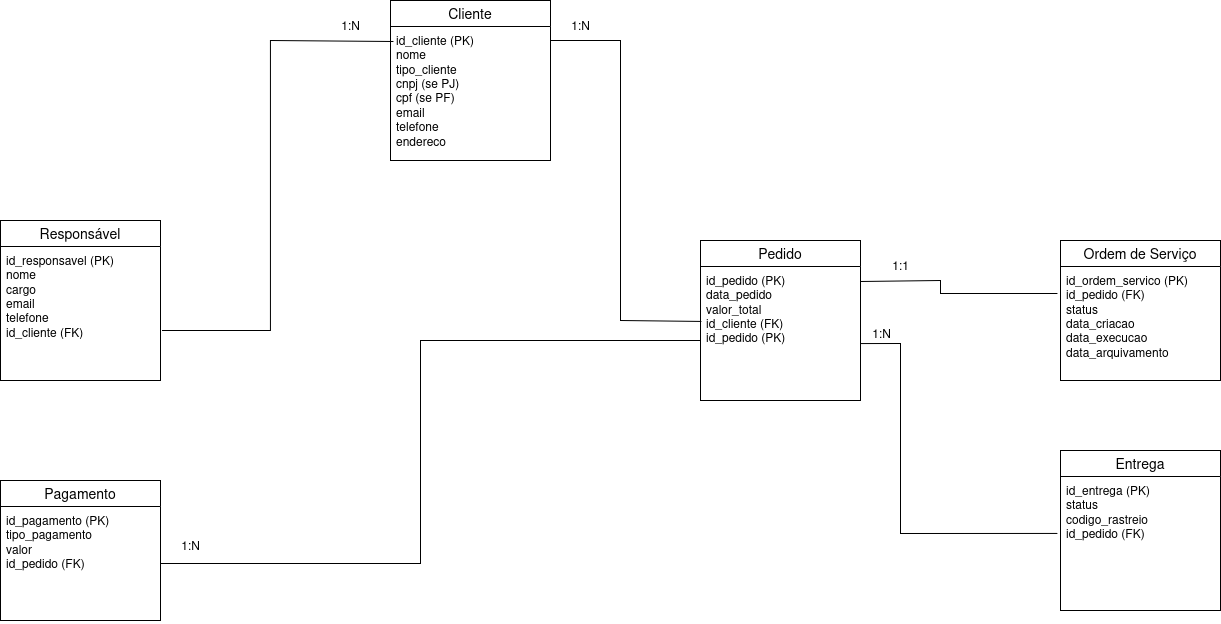

The diagram above was exported from draw.io. Its source (the exported page's mxGraphModel, read from the mxfile embedded in the PNG):
<mxGraphModel dx="2435" dy="824" grid="1" gridSize="10" guides="1" tooltips="1" connect="1" arrows="1" fold="1" page="1" pageScale="1" pageWidth="827" pageHeight="1169" math="0" shadow="0">
  <root>
    <mxCell id="0" />
    <mxCell id="1" parent="0" />
    <mxCell id="VrPduoae5rhi5juNufVD-20" value="Cliente" style="swimlane;fontStyle=0;childLayout=stackLayout;horizontal=1;startSize=26;horizontalStack=0;resizeParent=1;resizeParentMax=0;resizeLast=0;collapsible=1;marginBottom=0;align=center;fontSize=14;" parent="1" vertex="1">
      <mxGeometry x="-30" width="160" height="160" as="geometry" />
    </mxCell>
    <mxCell id="VrPduoae5rhi5juNufVD-21" value="id_cliente (PK)&lt;br&gt;nome&lt;br&gt;tipo_cliente&lt;br&gt;cnpj (se PJ)&lt;br&gt;cpf (se PF)&lt;br&gt;email&lt;br&gt;telefone&lt;br&gt;endereco&lt;div&gt;&lt;br/&gt;&lt;/div&gt;" style="text;strokeColor=none;fillColor=none;spacingLeft=4;spacingRight=4;overflow=hidden;rotatable=0;points=[[0,0.5],[1,0.5]];portConstraint=eastwest;fontSize=12;whiteSpace=wrap;html=1;" parent="VrPduoae5rhi5juNufVD-20" vertex="1">
      <mxGeometry y="26" width="160" height="134" as="geometry" />
    </mxCell>
    <mxCell id="VrPduoae5rhi5juNufVD-24" value="Responsável" style="swimlane;fontStyle=0;childLayout=stackLayout;horizontal=1;startSize=26;horizontalStack=0;resizeParent=1;resizeParentMax=0;resizeLast=0;collapsible=1;marginBottom=0;align=center;fontSize=14;" parent="1" vertex="1">
      <mxGeometry x="-420" y="220" width="160" height="160" as="geometry" />
    </mxCell>
    <mxCell id="VrPduoae5rhi5juNufVD-25" value="id_responsavel (PK)&lt;br&gt;nome&lt;br&gt;cargo&lt;br&gt;email&lt;br&gt;telefone&lt;br&gt;id_cliente (FK)" style="text;strokeColor=none;fillColor=none;spacingLeft=4;spacingRight=4;overflow=hidden;rotatable=0;points=[[0,0.5],[1,0.5]];portConstraint=eastwest;fontSize=12;whiteSpace=wrap;html=1;" parent="VrPduoae5rhi5juNufVD-24" vertex="1">
      <mxGeometry y="26" width="160" height="134" as="geometry" />
    </mxCell>
    <mxCell id="VrPduoae5rhi5juNufVD-31" value="Pedido" style="swimlane;fontStyle=0;childLayout=stackLayout;horizontal=1;startSize=26;horizontalStack=0;resizeParent=1;resizeParentMax=0;resizeLast=0;collapsible=1;marginBottom=0;align=center;fontSize=14;" parent="1" vertex="1">
      <mxGeometry x="280" y="240" width="160" height="160" as="geometry" />
    </mxCell>
    <mxCell id="VrPduoae5rhi5juNufVD-32" value="id_pedido (PK)&lt;br&gt;data_pedido&lt;br&gt;valor_total&lt;br&gt;&lt;div&gt;id_cliente (FK)&lt;/div&gt;&lt;div&gt;id_pedido (PK)&lt;/div&gt;" style="text;strokeColor=none;fillColor=none;spacingLeft=4;spacingRight=4;overflow=hidden;rotatable=0;points=[[0,0.5],[1,0.5]];portConstraint=eastwest;fontSize=12;whiteSpace=wrap;html=1;" parent="VrPduoae5rhi5juNufVD-31" vertex="1">
      <mxGeometry y="26" width="160" height="134" as="geometry" />
    </mxCell>
    <mxCell id="VrPduoae5rhi5juNufVD-35" value="Ordem de Serviço" style="swimlane;fontStyle=0;childLayout=stackLayout;horizontal=1;startSize=26;horizontalStack=0;resizeParent=1;resizeParentMax=0;resizeLast=0;collapsible=1;marginBottom=0;align=center;fontSize=14;" parent="1" vertex="1">
      <mxGeometry x="640" y="240" width="160" height="140" as="geometry" />
    </mxCell>
    <mxCell id="VrPduoae5rhi5juNufVD-36" value="id_ordem_servico (PK)&lt;br&gt;id_pedido (FK)&lt;br&gt;status&lt;br&gt;data_criacao&lt;br&gt;data_execucao&lt;br&gt;data_arquivamento" style="text;strokeColor=none;fillColor=none;spacingLeft=4;spacingRight=4;overflow=hidden;rotatable=0;points=[[0,0.5],[1,0.5]];portConstraint=eastwest;fontSize=12;whiteSpace=wrap;html=1;" parent="VrPduoae5rhi5juNufVD-35" vertex="1">
      <mxGeometry y="26" width="160" height="114" as="geometry" />
    </mxCell>
    <mxCell id="VrPduoae5rhi5juNufVD-40" value="Pagamento" style="swimlane;fontStyle=0;childLayout=stackLayout;horizontal=1;startSize=26;horizontalStack=0;resizeParent=1;resizeParentMax=0;resizeLast=0;collapsible=1;marginBottom=0;align=center;fontSize=14;" parent="1" vertex="1">
      <mxGeometry x="-420" y="480" width="160" height="140" as="geometry" />
    </mxCell>
    <mxCell id="VrPduoae5rhi5juNufVD-41" value="id_pagamento (PK)&lt;br&gt;tipo_pagamento&lt;br&gt;valor&lt;br&gt;id_pedido (FK)" style="text;strokeColor=none;fillColor=none;spacingLeft=4;spacingRight=4;overflow=hidden;rotatable=0;points=[[0,0.5],[1,0.5]];portConstraint=eastwest;fontSize=12;whiteSpace=wrap;html=1;" parent="VrPduoae5rhi5juNufVD-40" vertex="1">
      <mxGeometry y="26" width="160" height="114" as="geometry" />
    </mxCell>
    <mxCell id="VrPduoae5rhi5juNufVD-44" value="Entrega" style="swimlane;fontStyle=0;childLayout=stackLayout;horizontal=1;startSize=26;horizontalStack=0;resizeParent=1;resizeParentMax=0;resizeLast=0;collapsible=1;marginBottom=0;align=center;fontSize=14;" parent="1" vertex="1">
      <mxGeometry x="640" y="450" width="160" height="160" as="geometry" />
    </mxCell>
    <mxCell id="VrPduoae5rhi5juNufVD-45" value="id_entrega (PK)&lt;br&gt;status&lt;br&gt;codigo_rastreio&lt;br&gt;id_pedido (FK)" style="text;strokeColor=none;fillColor=none;spacingLeft=4;spacingRight=4;overflow=hidden;rotatable=0;points=[[0,0.5],[1,0.5]];portConstraint=eastwest;fontSize=12;whiteSpace=wrap;html=1;" parent="VrPduoae5rhi5juNufVD-44" vertex="1">
      <mxGeometry y="26" width="160" height="134" as="geometry" />
    </mxCell>
    <mxCell id="VrPduoae5rhi5juNufVD-59" value="" style="endArrow=none;html=1;rounded=0;entryX=0.006;entryY=0.41;entryDx=0;entryDy=0;entryPerimeter=0;exitX=1;exitY=0.25;exitDx=0;exitDy=0;" parent="1" source="VrPduoae5rhi5juNufVD-20" target="VrPduoae5rhi5juNufVD-32" edge="1">
      <mxGeometry width="50" height="50" relative="1" as="geometry">
        <mxPoint x="200" y="40" as="sourcePoint" />
        <mxPoint x="200" y="360" as="targetPoint" />
        <Array as="points">
          <mxPoint x="200" y="40" />
          <mxPoint x="200" y="320" />
        </Array>
      </mxGeometry>
    </mxCell>
    <mxCell id="VrPduoae5rhi5juNufVD-61" value="" style="endArrow=none;html=1;rounded=0;exitX=-0.019;exitY=0.237;exitDx=0;exitDy=0;exitPerimeter=0;entryX=1;entryY=0.112;entryDx=0;entryDy=0;entryPerimeter=0;" parent="1" source="VrPduoae5rhi5juNufVD-36" target="VrPduoae5rhi5juNufVD-32" edge="1">
      <mxGeometry width="50" height="50" relative="1" as="geometry">
        <mxPoint x="510" y="540" as="sourcePoint" />
        <mxPoint x="520" y="280" as="targetPoint" />
        <Array as="points">
          <mxPoint x="520" y="293" />
          <mxPoint x="520" y="280" />
        </Array>
      </mxGeometry>
    </mxCell>
    <mxCell id="VrPduoae5rhi5juNufVD-62" value="1:1" style="text;html=1;align=center;verticalAlign=middle;resizable=0;points=[];autosize=1;strokeColor=none;fillColor=none;" parent="1" vertex="1">
      <mxGeometry x="460" y="250" width="40" height="30" as="geometry" />
    </mxCell>
    <mxCell id="VrPduoae5rhi5juNufVD-63" value="1:N" style="text;html=1;align=center;verticalAlign=middle;resizable=0;points=[];autosize=1;strokeColor=none;fillColor=none;" parent="1" vertex="1">
      <mxGeometry x="140" y="10" width="40" height="30" as="geometry" />
    </mxCell>
    <mxCell id="VrPduoae5rhi5juNufVD-64" value="1:N" style="text;html=1;align=center;verticalAlign=middle;resizable=0;points=[];autosize=1;strokeColor=none;fillColor=none;" parent="1" vertex="1">
      <mxGeometry x="-90" y="10" width="40" height="30" as="geometry" />
    </mxCell>
    <mxCell id="VrPduoae5rhi5juNufVD-66" value="" style="endArrow=none;html=1;rounded=0;entryX=1;entryY=0.575;entryDx=0;entryDy=0;entryPerimeter=0;exitX=-0.019;exitY=0.425;exitDx=0;exitDy=0;exitPerimeter=0;" parent="1" source="VrPduoae5rhi5juNufVD-45" target="VrPduoae5rhi5juNufVD-32" edge="1">
      <mxGeometry width="50" height="50" relative="1" as="geometry">
        <mxPoint x="550" y="420" as="sourcePoint" />
        <mxPoint x="480" y="340" as="targetPoint" />
        <Array as="points">
          <mxPoint x="480" y="533" />
          <mxPoint x="480" y="343" />
        </Array>
      </mxGeometry>
    </mxCell>
    <mxCell id="VrPduoae5rhi5juNufVD-70" value="" style="endArrow=none;html=1;rounded=0;exitX=1;exitY=0.5;exitDx=0;exitDy=0;entryX=0;entryY=0.552;entryDx=0;entryDy=0;entryPerimeter=0;" parent="1" source="VrPduoae5rhi5juNufVD-41" target="VrPduoae5rhi5juNufVD-32" edge="1">
      <mxGeometry width="50" height="50" relative="1" as="geometry">
        <mxPoint x="-30" y="500" as="sourcePoint" />
        <mxPoint x="-10" y="350" as="targetPoint" />
        <Array as="points">
          <mxPoint y="563" />
          <mxPoint y="340" />
        </Array>
      </mxGeometry>
    </mxCell>
    <mxCell id="VrPduoae5rhi5juNufVD-72" value="1:N" style="text;html=1;align=center;verticalAlign=middle;resizable=0;points=[];autosize=1;strokeColor=none;fillColor=none;" parent="1" vertex="1">
      <mxGeometry x="-250" y="530" width="40" height="30" as="geometry" />
    </mxCell>
    <mxCell id="VrPduoae5rhi5juNufVD-73" value="1:N" style="text;html=1;align=center;verticalAlign=middle;resizable=0;points=[];autosize=1;strokeColor=none;fillColor=none;" parent="1" vertex="1">
      <mxGeometry x="441" y="318" width="40" height="30" as="geometry" />
    </mxCell>
    <mxCell id="VrPduoae5rhi5juNufVD-74" value="" style="endArrow=none;html=1;rounded=0;exitX=1.013;exitY=0.627;exitDx=0;exitDy=0;exitPerimeter=0;entryX=0.019;entryY=0.112;entryDx=0;entryDy=0;entryPerimeter=0;" parent="1" source="VrPduoae5rhi5juNufVD-25" target="VrPduoae5rhi5juNufVD-21" edge="1">
      <mxGeometry width="50" height="50" relative="1" as="geometry">
        <mxPoint x="-250" y="310" as="sourcePoint" />
        <mxPoint x="-40" y="40" as="targetPoint" />
        <Array as="points">
          <mxPoint x="-150" y="330" />
          <mxPoint x="-150" y="40" />
        </Array>
      </mxGeometry>
    </mxCell>
  </root>
</mxGraphModel>